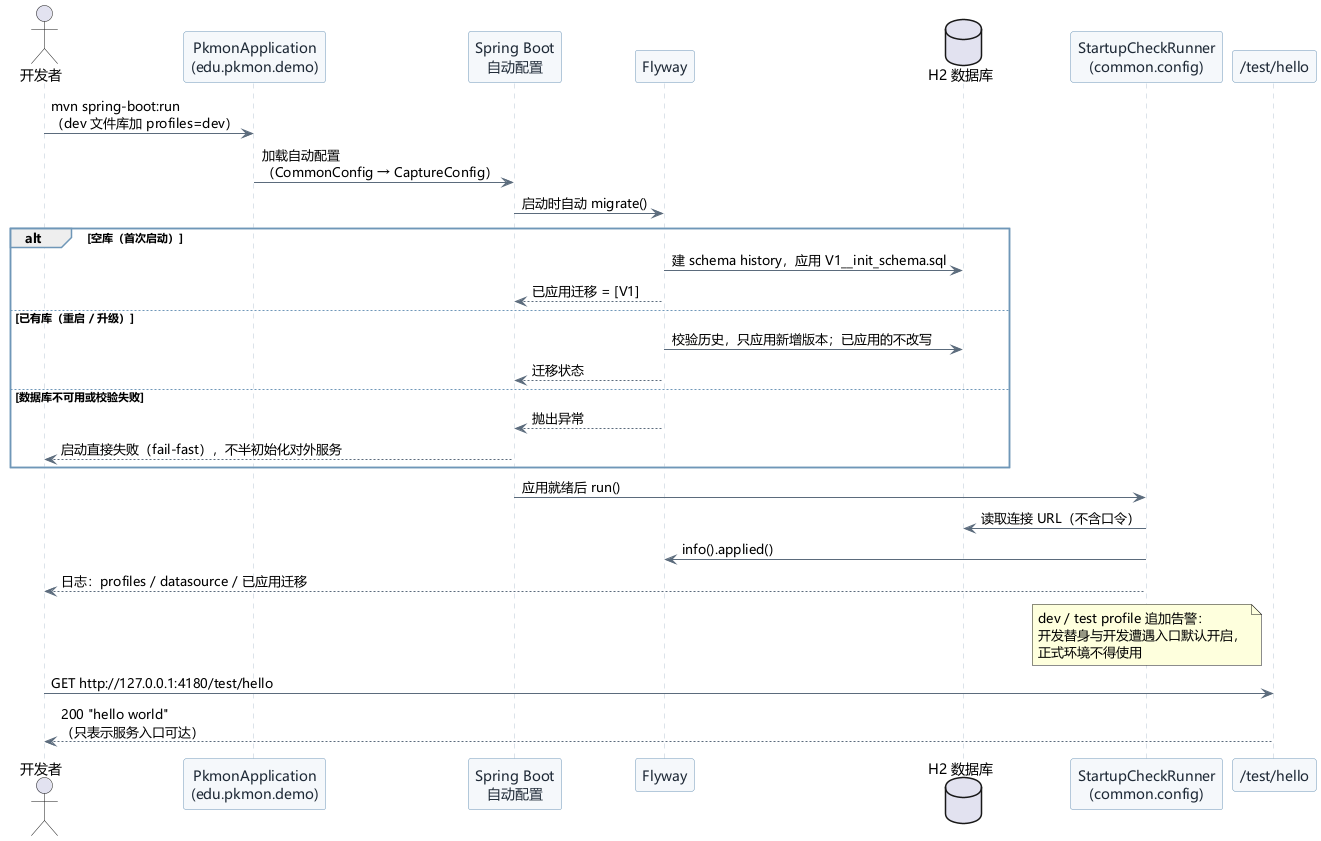

The diagram above was rendered by PlantUML. Its source (embedded in the PNG):
@startuml 服务启动与迁移顺序图
' 胡豪 · 第二阶段设计 · 启动、迁移与启动检查时序
' 对应代码：PkmonApplication.main / Flyway 自动配置 / StartupCheckRunner
' 实测日志见 evidence/foundation.txt 第二节
skinparam defaultFontName "Microsoft YaHei"
skinparam backgroundColor white
skinparam shadowing false
skinparam sequence {
  ArrowColor #5B6B7C
  ParticipantBackgroundColor #F5F8FB
  ParticipantBorderColor #6F97B8
  ParticipantFontColor #1F2A37
  LifeLineBorderColor #B9C7D4
  GroupBorderColor #6F97B8
}

actor 开发者 as Dev
participant "PkmonApplication\n(edu.pkmon.demo)" as App
participant "Spring Boot\n自动配置" as Boot
participant "Flyway" as Flyway
database "H2 数据库" as DB
participant "StartupCheckRunner\n(common.config)" as Check
participant "/test/hello" as Health

Dev -> App : mvn spring-boot:run\n（dev 文件库加 profiles=dev）
App -> Boot : 加载自动配置\n（CommonConfig → CaptureConfig）
Boot -> Flyway : 启动时自动 migrate()
alt 空库（首次启动）
  Flyway -> DB : 建 schema history，应用 V1__init_schema.sql
  Flyway --> Boot : 已应用迁移 = [V1]
else 已有库（重启 / 升级）
  Flyway -> DB : 校验历史，只应用新增版本；已应用的不改写
  Flyway --> Boot : 迁移状态
else 数据库不可用或校验失败
  Flyway --> Boot : 抛出异常
  Boot --> Dev : 启动直接失败（fail-fast），不半初始化对外服务
end

Boot -> Check : 应用就绪后 run()
Check -> DB : 读取连接 URL（不含口令）
Check -> Flyway : info().applied()
Check --> Dev : 日志：profiles / datasource / 已应用迁移
note over Check
  dev / test profile 追加告警：
  开发替身与开发遭遇入口默认开启，
  正式环境不得使用
end note

Dev -> Health : GET http://127.0.0.1:4180/test/hello
Health --> Dev : 200 "hello world"\n（只表示服务入口可达）
@enduml